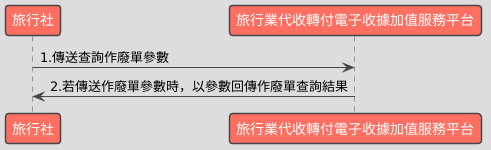

The diagram above was rendered by PlantUML. Its source (embedded in the PNG):
@startuml
!theme toy
skinparam defaultFontName "Microsoft JhengHei"

participant "旅行社" as Business
participant "旅行業代收轉付電子收據加值服務平台" as Platform

Business -> Platform : 1.傳送查詢作廢單參數
Platform -> Business : 2.若傳送作廢單參數時，以參數回傳作廢單查詢結果
@enduml